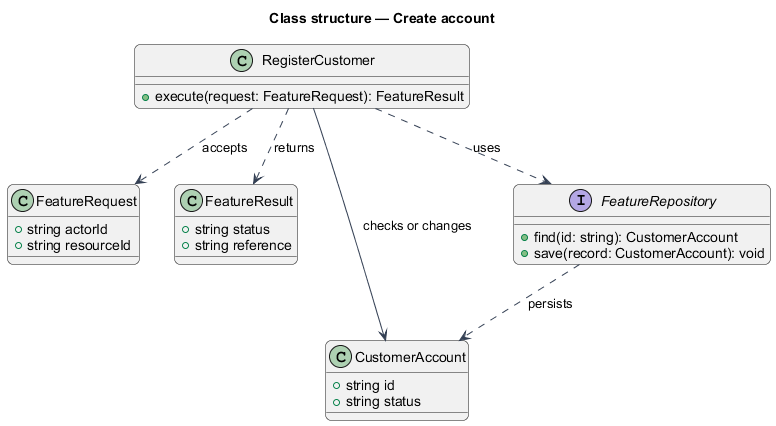

The diagram above was rendered by PlantUML. Its source (embedded in the PNG):
@startuml
skinparam backgroundColor #FFFFFF
skinparam shadowing false
skinparam roundcorner 12
skinparam defaultFontName Arial
skinparam ArrowColor #344054
skinparam rectangle {
  BorderColor #344054
  FontColor #101828
}
skinparam package {
  BorderColor #667085
  FontColor #101828
  BackgroundColor #F9FAFB
}
title Class structure — Create account
class RegisterCustomer {
  +execute(request: FeatureRequest): FeatureResult
}
class FeatureRequest {
  +string actorId
  +string resourceId
}
class FeatureResult {
  +string status
  +string reference
}
class CustomerAccount {
  +string id
  +string status
}
interface FeatureRepository {
  +find(id: string): CustomerAccount
  +save(record: CustomerAccount): void
}
RegisterCustomer ..> FeatureRequest : accepts
RegisterCustomer ..> FeatureResult : returns
RegisterCustomer ..> FeatureRepository : uses
RegisterCustomer --> CustomerAccount : checks or changes
FeatureRepository ..> CustomerAccount : persists
@enduml